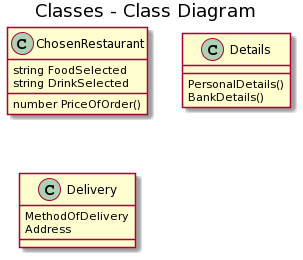

The diagram above was rendered by PlantUML. Its source (embedded in the PNG):
@startuml
title Classes - Class Diagram

class ChosenRestaurant {
string FoodSelected
string DrinkSelected
number PriceOfOrder()
}

class Details {
PersonalDetails()
BankDetails()
}

class Delivery{
MethodOfDelivery
Address
}
@enduml